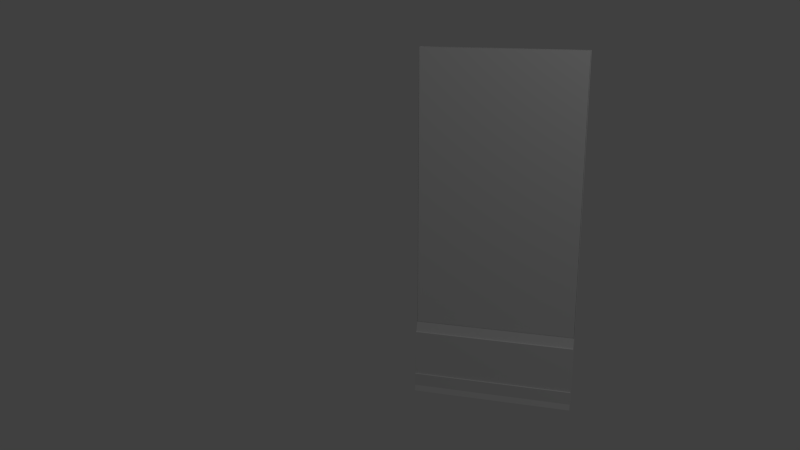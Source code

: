 # Source: secret_room_nw_door.blend  (saved by Blender 2.79.0; exported with 4.5.12 LTS)
import bpy
from mathutils import Matrix  # noqa: F401  (used for matrix-valued properties, if any)

bpy.ops.wm.read_factory_settings(use_empty=True)
scene = bpy.context.scene
scene.name = 'Scene'

# ---- collections
col_collection_1 = bpy.data.collections.new('Collection 1'); scene.collection.children.link(col_collection_1)
col_collection_20 = bpy.data.collections.new('Collection 20'); scene.collection.children.link(col_collection_20)

# ---- materials (node trees are filled in below, after node groups)
mat_secret_room_nw_door_inner = bpy.data.materials.new('secret_room_nw_door_inner')
mat_secret_room_nw_door_inner.alpha_threshold = 0.0
mat_secret_room_nw_door_inner.use_transparent_shadow = False
mat_secret_room_nw_door_inner.roughness = 0.5
mat_secret_room_nw_door_inner.specular_intensity = 0.0
mat_floor_boards = bpy.data.materials.new('floor_boards')
mat_floor_boards.alpha_threshold = 0.0
mat_floor_boards.use_transparent_shadow = False
mat_floor_boards.roughness = 0.5
mat_floor_boards.specular_intensity = 0.0
mat_floor_boards.line_color = (0.0, 0.0, 0.0, 1.0)
mat_secret_room_nw_door_outer = bpy.data.materials.new('secret_room_nw_door_outer')
mat_secret_room_nw_door_outer.alpha_threshold = 0.0
mat_secret_room_nw_door_outer.use_transparent_shadow = False
mat_secret_room_nw_door_outer.roughness = 0.5
mat_secret_room_nw_door_outer.specular_intensity = 0.0
mat_secret_room_nw_door_outer.line_color = (0.0, 0.0, 0.0, 1.0)

# ---- material node trees

# ---- world
world_world = bpy.data.worlds.new('World'); scene.world = world_world
world_world.color = (0.05088, 0.05088, 0.05088)
world_world.use_sun_shadow = False
world_world.sun_shadow_jitter_overblur = 0.0
world_world.cycles.sampling_method = 'NONE'
world_world.cycles.sample_map_resolution = 256

# ---- cameras
cam_camera = bpy.data.cameras.new('Camera')
cam_camera.clip_end = 100.0
cam_camera.lens = 35.0
cam_camera.sensor_width = 32.0
cam_camera.sensor_height = 18.0
cam_camera.dof.focus_distance = 0.0
cam_camera.dof.aperture_fstop = 128.0

# ---- lights
light_point = bpy.data.lights.new('Point', 'POINT')
light_point.transmission_factor = 0.0
light_point.energy = 100.0
light_point.shadow_buffer_clip_start = 0.5
light_point.shadow_soft_size = 0.1
light_point.shadow_maximum_resolution = 0.006
light_point.use_absolute_resolution = True
light_point.cycles.use_multiple_importance_sampling = False

# ---- meshes
me_cube = bpy.data.meshes.new('Cube')
me_cube.from_pydata([(-0.04092, -0.7434, -1.645), (-0.04092, -0.7434, 1.645), (-0.04092, 0.7434, -1.645), (-0.04092, 0.7434, 1.645), (0.04092, -0.7434, -1.645), (0.04092, -0.7434, 1.645), (0.04092, 0.7434, -1.645), (0.04092, 0.7434, 1.645)], [], [(3, 7, 6, 2), (7, 5, 4, 6), (5, 1, 0, 4)])
_uv = me_cube.uv_layers.new(name='UVMap')
_uv.uv.foreach_set('vector', [0.5849, 0.6086, 0.5747, 0.6086, 0.5748, 9.447e-05, 0.585, 9.975e-05, 0.5747, 0.6086, 0.3886, 0.6085, 0.3887, -2.384e-07, 0.5748, 9.447e-05, 0.3886, 0.6085, 0.3784, 0.6085, 0.3785, -5.454e-06, 0.3887, -2.384e-07])
me_cube.materials.append(mat_secret_room_nw_door_inner)
me_cube.use_remesh_preserve_volume = False
me_cube.use_remesh_preserve_attributes = False
me_cube.use_mirror_vertex_groups = False
me_cube.update()
me_cube_378 = bpy.data.meshes.new('Cube.378')
me_cube_378.from_pydata([(0.5849, -0.3001, 0.9167), (0.585, 0.3001, 0.9167), (-0.5001, -0.3001, 0.9167), (-0.5, 0.3001, 0.9167), (2.585, -0.3001, 1.169), (2.585, 0.3001, 1.169), (-1.34, -0.3001, -0.3316), (-1.34, 0.3001, -0.3316), (-2.236, -0.3001, -0.8309), (-2.236, 0.3001, -0.8309), (-0.5001, -0.3001, -0.3316), (-0.5, 0.3001, -0.3316), (-1.34, -0.3001, -0.6773), (-1.34, 0.3001, -0.6773), (2.746, -0.3001, -0.8309), (2.746, 0.3001, -0.8309)], [], [(10, 11, 7, 6), (0, 1, 3, 2), (12, 13, 9, 8), (2, 3, 11, 10), (6, 7, 13, 12), (1, 0, 4, 5), (8, 9, 15, 14), (6, 12, 8, 14, 4, 0, 2, 10), (7, 11, 3, 1, 5, 15, 9, 13)])
_uv = me_cube_378.uv_layers.new(name='UVMap')
_uv.uv.foreach_set('vector', [0.6341, 0.3429, 0.6341, 0.6704, 0.6246, 0.6704, 0.6246, 0.3429, 0.9345, 0.3429, 0.9345, 0.6704, 0.9222, 0.6704, 0.9222, 0.3429, 0.542, 0.3429, 0.542, 0.6704, 0.5074, 0.6704, 0.5074, 0.3429, 0.9186, 0.3429, 0.9186, 0.6704, 0.6373, 0.6704, 0.6373, 0.3429, 0.6199, 0.3429, 0.6199, 0.6704, 0.542, 0.6704, 0.542, 0.3429, 0.9387, 0.6704, 0.9387, 0.3429, 0.9956, 0.3429, 0.9956, 0.6704, 0.5074, 0.3429, 0.5074, 0.6704, 0.5074, 0.6704, 0.5074, 0.3429, 0.542, 0.3429, 0.5074, 0.3429, 0.5074, 0.3429, 0.0, 0.0, 0.9387, 0.3429, 0.9222, 0.3429, 0.6373, 0.3429, 0.6246, 0.3429, 0.6199, 0.6704, 0.6341, 0.6704, 0.9186, 0.6704, 0.9345, 0.6704, 0.9956, 0.6704, 0.0, 0.0, 0.5074, 0.6704, 0.542, 0.6704])
me_cube_378.materials.append(mat_floor_boards)
me_cube_378.use_remesh_preserve_volume = False
me_cube_378.use_remesh_preserve_attributes = False
me_cube_378.use_mirror_vertex_groups = False
me_cube_378.update()
me_cube_075 = bpy.data.meshes.new('Cube.075')
me_cube_075.from_pydata([(0.0, 0.742, -1.645), (0.0, -0.742, -1.645), (0.0, -0.742, 1.645), (0.0, 0.742, 1.645)], [], [(3, 0, 1, 2)])
_uv = me_cube_075.uv_layers.new(name='UVMap')
_uv.uv.foreach_set('vector', [0.4233, 0.7328, 0.4233, 0.0, 0.6221, 0.0, 0.6221, 0.7328])
me_cube_075.materials.append(mat_secret_room_nw_door_outer)
me_cube_075.use_remesh_preserve_volume = False
me_cube_075.use_remesh_preserve_attributes = False
me_cube_075.use_mirror_vertex_groups = False
me_cube_075.update()
arm_armature = bpy.data.armatures.new('Armature')  # bones are not reproduced

# ---- objects
ob_secret_room_nw_door_armature = bpy.data.objects.new('secret_room_nw_door_armature', arm_armature)
ob_secret_room_nw_door_inner = bpy.data.objects.new('secret_room_nw_door_inner', me_cube)
ob_secret_room_nw_floor_boards = bpy.data.objects.new('secret_room_nw_floor_boards', me_cube_378)
ob_secret_room_nw_door_outer = bpy.data.objects.new('secret_room_nw_door_outer', me_cube_075)
ob_point = bpy.data.objects.new('Point', light_point)
ob_camera = bpy.data.objects.new('Camera', cam_camera)

# ---- transforms, parenting, visibility, modifiers, constraints
ob_secret_room_nw_door_armature.location = (0.0, 0.0, 0.0)
ob_secret_room_nw_door_armature.rotation_euler = (-0.0, 1.571, 0.0)
ob_secret_room_nw_door_armature.lineart.crease_threshold = 0.0
ob_secret_room_nw_door_inner.parent = ob_secret_room_nw_door_armature
ob_secret_room_nw_door_inner.matrix_parent_inverse = Matrix(((7.55e-08, 0.0, -1.0, 0.0), (0.0, 1.0, 0.0, 0.0), (1.0, 0.0, 7.55e-08, 0.0), (0.0, 0.0, 0.0, 1.0)))
ob_secret_room_nw_door_inner.location = (0.04096, 0.0, 1.643)
ob_secret_room_nw_door_inner.lineart.crease_threshold = 0.0
_vg = ob_secret_room_nw_door_inner.vertex_groups.new(name='secret_room_nw_door_bone')
for _i, _w in zip([0, 1, 2, 3, 4, 5, 6, 7], [1.0, 1.0, 1.0, 1.0, 1.0, 1.0, 1.0, 1.0]): _vg.add([_i], _w, 'REPLACE')
_m = ob_secret_room_nw_door_inner.modifiers.new('Armature', 'ARMATURE')
_m.object = ob_secret_room_nw_door_armature
ob_secret_room_nw_floor_boards.parent = ob_secret_room_nw_door_armature
ob_secret_room_nw_floor_boards.matrix_parent_inverse = Matrix(((7.55e-08, 0.0, -1.0, 0.0), (0.0, 1.0, 0.0, 0.0), (1.0, 0.0, 7.55e-08, 0.0), (0.0, 0.0, 0.0, 1.0)))
ob_secret_room_nw_floor_boards.location = (-0.04776, 0.0, 0.2852)
ob_secret_room_nw_floor_boards.scale = (0.01726, 2.481, 0.3448)
ob_secret_room_nw_floor_boards.lineart.crease_threshold = 0.0
_vg = ob_secret_room_nw_floor_boards.vertex_groups.new(name='secret_room_nw_door_bone')
for _i, _w in zip([0, 1, 2, 3, 4, 5, 6, 7, 8, 9, 10, 11, 12, 13, 14, 15], [1.0, 1.0, 1.0, 1.0, 1.0, 1.0, 1.0, 1.0, 1.0, 1.0, 1.0, 1.0, 1.0, 1.0, 1.0, 1.0]): _vg.add([_i], _w, 'REPLACE')
_m = ob_secret_room_nw_floor_boards.modifiers.new('Armature', 'ARMATURE')
_m = ob_secret_room_nw_floor_boards.modifiers.new('Armature.001', 'ARMATURE')
_m.object = ob_secret_room_nw_door_armature
ob_secret_room_nw_door_outer.parent = ob_secret_room_nw_door_armature
ob_secret_room_nw_door_outer.matrix_parent_inverse = Matrix(((7.55e-08, 0.0, -1.0, 0.0), (0.0, 1.0, 0.0, 0.0), (1.0, 0.0, 7.55e-08, 0.0), (0.0, 0.0, 0.0, 1.0)))
ob_secret_room_nw_door_outer.location = (0.0, 0.0, 1.643)
ob_secret_room_nw_door_outer.lineart.crease_threshold = 0.0
_vg = ob_secret_room_nw_door_outer.vertex_groups.new(name='Group')
_vg.add([0, 1, 2, 3], 1.0, 'REPLACE')
_vg = ob_secret_room_nw_door_outer.vertex_groups.new(name='secret_room_nw_door_bone')
_vg.add([0, 1, 2, 3], 1.0, 'REPLACE')
_m = ob_secret_room_nw_door_outer.modifiers.new('Armature', 'ARMATURE')
_m = ob_secret_room_nw_door_outer.modifiers.new('Armature.001', 'ARMATURE')
_m.object = ob_secret_room_nw_door_armature
ob_point.location = (-2.189, -2.906, 6.613)
ob_point.lineart.crease_threshold = 0.0
ob_camera.location = (-7.587, -1.265, 3.909)
ob_camera.rotation_euler = (1.291, -7.003e-05, -20.14)
ob_camera.scale = (1.0, 1.0, 1.0)
ob_camera.lineart.crease_threshold = 0.0

# ---- collection membership
col_collection_1.objects.link(ob_secret_room_nw_door_armature)
col_collection_1.objects.link(ob_secret_room_nw_door_inner)
col_collection_1.objects.link(ob_secret_room_nw_floor_boards)
col_collection_1.objects.link(ob_secret_room_nw_door_outer)
col_collection_20.objects.link(ob_point)
col_collection_20.objects.link(ob_camera)

# ---- scene / render settings (as saved in the file)
scene.camera = ob_camera
scene.frame_start = 1; scene.frame_end = 21; scene.frame_set(1)
scene.render.engine = 'BLENDER_EEVEE_NEXT'
scene.render.image_settings.color_mode = 'RGB'
scene.render.image_settings.compression = 90
scene.render.resolution_percentage = 50
scene.render.dither_intensity = 0.0
scene.render.bake_margin = 2
scene.cycles.use_denoising = False
scene.cycles.samples = 10
scene.cycles.sampling_pattern = 'TABULATED_SOBOL'
scene.cycles.light_sampling_threshold = 0.0
scene.cycles.use_adaptive_sampling = False
scene.cycles.use_light_tree = False
scene.cycles.blur_glossy = 0.0
scene.cycles.volume_bounces = 1
scene.cycles.pixel_filter_type = 'GAUSSIAN'
scene.cycles.sample_clamp_indirect = 0.0
scene.view_settings.view_transform = 'Standard'
bpy.context.view_layer.update()
